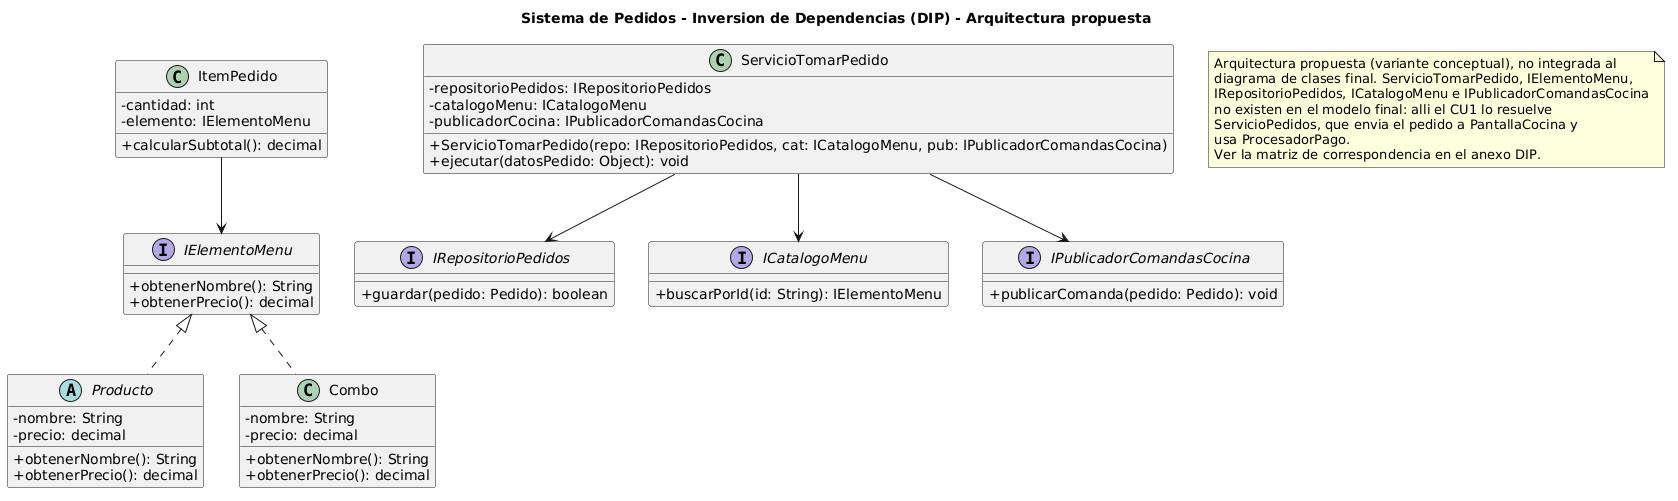

The diagram above was rendered by PlantUML. Its source (embedded in the PNG):
@startuml
title Sistema de Pedidos - Inversion de Dependencias (DIP) - Arquitectura propuesta
skinparam classAttributeIconSize 0

' Dominio y Abstracción del Catálogo
interface IElementoMenu {
    + obtenerNombre(): String
    + obtenerPrecio(): decimal
}

abstract class Producto implements IElementoMenu {
    - nombre: String
    - precio: decimal
    + obtenerNombre(): String
    + obtenerPrecio(): decimal
}

class Combo implements IElementoMenu {
    - nombre: String
    - precio: decimal
    + obtenerNombre(): String
    + obtenerPrecio(): decimal
}

class ItemPedido {
    - cantidad: int
    - elemento: IElementoMenu
    + calcularSubtotal(): decimal

}

ItemPedido --> IElementoMenu

' Puertos de Infraestructura (Interfaces)

interface IRepositorioPedidos {
    + guardar(pedido: Pedido): boolean
}

interface ICatalogoMenu {
    + buscarPorId(id: String): IElementoMenu
}

interface IPublicadorComandasCocina {
    + publicarComanda(pedido: Pedido): void
}

' Servicio de Aplicación e Inyección de Dependencias

class ServicioTomarPedido {
    - repositorioPedidos: IRepositorioPedidos
    - catalogoMenu: ICatalogoMenu
    - publicadorCocina: IPublicadorComandasCocina
    + ServicioTomarPedido(repo: IRepositorioPedidos, cat: ICatalogoMenu, pub: IPublicadorComandasCocina)
    + ejecutar(datosPedido: Object): void
}

ServicioTomarPedido --> IRepositorioPedidos
ServicioTomarPedido --> ICatalogoMenu
ServicioTomarPedido --> IPublicadorComandasCocina


note as Alcance
  Arquitectura propuesta (variante conceptual), no integrada al
  diagrama de clases final. ServicioTomarPedido, IElementoMenu,
  IRepositorioPedidos, ICatalogoMenu e IPublicadorComandasCocina
  no existen en el modelo final: alli el CU1 lo resuelve
  ServicioPedidos, que envia el pedido a PantallaCocina y
  usa ProcesadorPago.
  Ver la matriz de correspondencia en el anexo DIP.
end note
@enduml